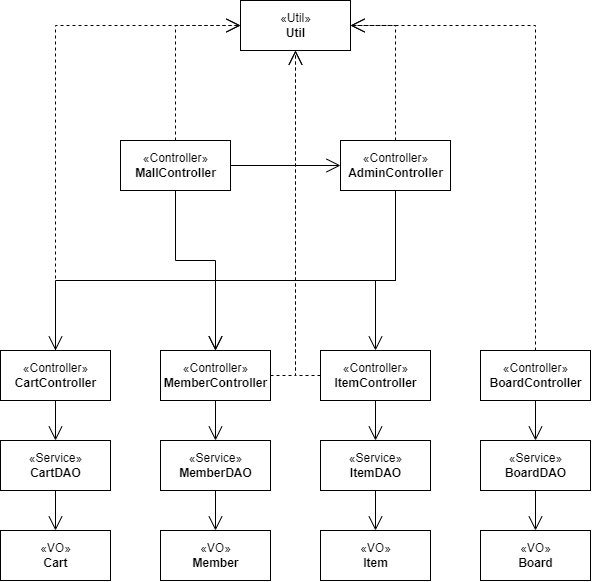

The diagram above was exported from draw.io. Its source (the exported page's mxGraphModel, read from the mxfile embedded in the PNG):
<mxGraphModel dx="748" dy="399" grid="1" gridSize="10" guides="1" tooltips="1" connect="1" arrows="1" fold="1" page="1" pageScale="1" pageWidth="827" pageHeight="1169" math="0" shadow="0">
  <root>
    <mxCell id="WIyWlLk6GJQsqaUBKTNV-0" />
    <mxCell id="WIyWlLk6GJQsqaUBKTNV-1" parent="WIyWlLk6GJQsqaUBKTNV-0" />
    <mxCell id="0cCevHkzs8_gmJCz1Q4H-8" value="«Util»&lt;br&gt;&lt;b&gt;Util&lt;/b&gt;" style="html=1;" vertex="1" parent="WIyWlLk6GJQsqaUBKTNV-1">
      <mxGeometry x="350" y="80" width="110" height="50" as="geometry" />
    </mxCell>
    <mxCell id="0cCevHkzs8_gmJCz1Q4H-10" value="«Controller»&lt;br&gt;&lt;b&gt;MallController&lt;/b&gt;" style="html=1;" vertex="1" parent="WIyWlLk6GJQsqaUBKTNV-1">
      <mxGeometry x="230" y="220" width="110" height="50" as="geometry" />
    </mxCell>
    <mxCell id="0cCevHkzs8_gmJCz1Q4H-11" value="«VO»&lt;br&gt;&lt;b&gt;Member&lt;/b&gt;" style="html=1;" vertex="1" parent="WIyWlLk6GJQsqaUBKTNV-1">
      <mxGeometry x="270" y="610" width="110" height="50" as="geometry" />
    </mxCell>
    <mxCell id="0cCevHkzs8_gmJCz1Q4H-12" value="«Controller»&lt;br&gt;&lt;b&gt;MemberController&lt;/b&gt;" style="html=1;" vertex="1" parent="WIyWlLk6GJQsqaUBKTNV-1">
      <mxGeometry x="270" y="430" width="110" height="50" as="geometry" />
    </mxCell>
    <mxCell id="0cCevHkzs8_gmJCz1Q4H-13" value="«Service»&lt;br&gt;&lt;b&gt;MemberDAO&lt;/b&gt;" style="html=1;" vertex="1" parent="WIyWlLk6GJQsqaUBKTNV-1">
      <mxGeometry x="270" y="520" width="110" height="50" as="geometry" />
    </mxCell>
    <mxCell id="0cCevHkzs8_gmJCz1Q4H-14" value="«VO»&lt;br&gt;&lt;b&gt;Item&lt;/b&gt;" style="html=1;" vertex="1" parent="WIyWlLk6GJQsqaUBKTNV-1">
      <mxGeometry x="430" y="610" width="110" height="50" as="geometry" />
    </mxCell>
    <mxCell id="0cCevHkzs8_gmJCz1Q4H-15" value="«Controller»&lt;br&gt;&lt;b&gt;ItemController&lt;/b&gt;" style="html=1;" vertex="1" parent="WIyWlLk6GJQsqaUBKTNV-1">
      <mxGeometry x="430" y="430" width="110" height="50" as="geometry" />
    </mxCell>
    <mxCell id="0cCevHkzs8_gmJCz1Q4H-16" value="«Service»&lt;br&gt;&lt;b&gt;ItemDAO&lt;/b&gt;" style="html=1;" vertex="1" parent="WIyWlLk6GJQsqaUBKTNV-1">
      <mxGeometry x="430" y="520" width="110" height="50" as="geometry" />
    </mxCell>
    <mxCell id="0cCevHkzs8_gmJCz1Q4H-17" value="«Controller»&lt;br&gt;&lt;b&gt;AdminController&lt;/b&gt;" style="html=1;" vertex="1" parent="WIyWlLk6GJQsqaUBKTNV-1">
      <mxGeometry x="450" y="220" width="110" height="50" as="geometry" />
    </mxCell>
    <mxCell id="0cCevHkzs8_gmJCz1Q4H-18" value="«VO»&lt;br&gt;&lt;b&gt;Cart&lt;/b&gt;" style="html=1;" vertex="1" parent="WIyWlLk6GJQsqaUBKTNV-1">
      <mxGeometry x="110" y="610" width="110" height="50" as="geometry" />
    </mxCell>
    <mxCell id="0cCevHkzs8_gmJCz1Q4H-19" value="«Controller»&lt;br&gt;&lt;b&gt;CartController&lt;/b&gt;" style="html=1;" vertex="1" parent="WIyWlLk6GJQsqaUBKTNV-1">
      <mxGeometry x="110" y="430" width="110" height="50" as="geometry" />
    </mxCell>
    <mxCell id="0cCevHkzs8_gmJCz1Q4H-20" value="«Service»&lt;br&gt;&lt;b&gt;CartDAO&lt;/b&gt;" style="html=1;" vertex="1" parent="WIyWlLk6GJQsqaUBKTNV-1">
      <mxGeometry x="110" y="520" width="110" height="50" as="geometry" />
    </mxCell>
    <mxCell id="0cCevHkzs8_gmJCz1Q4H-21" value="«Controller»&lt;br&gt;&lt;b&gt;BoardController&lt;/b&gt;" style="html=1;" vertex="1" parent="WIyWlLk6GJQsqaUBKTNV-1">
      <mxGeometry x="590" y="430" width="110" height="50" as="geometry" />
    </mxCell>
    <mxCell id="0cCevHkzs8_gmJCz1Q4H-22" value="«VO»&lt;br&gt;&lt;b&gt;Board&lt;/b&gt;" style="html=1;" vertex="1" parent="WIyWlLk6GJQsqaUBKTNV-1">
      <mxGeometry x="590" y="610" width="110" height="50" as="geometry" />
    </mxCell>
    <mxCell id="0cCevHkzs8_gmJCz1Q4H-23" value="«Service»&lt;br&gt;&lt;b&gt;BoardDAO&lt;/b&gt;" style="html=1;" vertex="1" parent="WIyWlLk6GJQsqaUBKTNV-1">
      <mxGeometry x="590" y="520" width="110" height="50" as="geometry" />
    </mxCell>
    <mxCell id="0cCevHkzs8_gmJCz1Q4H-25" value="" style="endArrow=open;endSize=12;dashed=1;html=1;rounded=0;" edge="1" parent="WIyWlLk6GJQsqaUBKTNV-1" source="0cCevHkzs8_gmJCz1Q4H-10" target="0cCevHkzs8_gmJCz1Q4H-8">
      <mxGeometry width="160" relative="1" as="geometry">
        <mxPoint x="270" y="340" as="sourcePoint" />
        <mxPoint x="430" y="340" as="targetPoint" />
        <Array as="points">
          <mxPoint x="285" y="105" />
        </Array>
      </mxGeometry>
    </mxCell>
    <mxCell id="0cCevHkzs8_gmJCz1Q4H-26" value="" style="endArrow=open;endSize=12;dashed=1;html=1;rounded=0;" edge="1" parent="WIyWlLk6GJQsqaUBKTNV-1" source="0cCevHkzs8_gmJCz1Q4H-12" target="0cCevHkzs8_gmJCz1Q4H-8">
      <mxGeometry y="5" width="160" relative="1" as="geometry">
        <mxPoint x="170" y="330" as="sourcePoint" />
        <mxPoint x="330" y="330" as="targetPoint" />
        <Array as="points">
          <mxPoint x="405" y="455" />
        </Array>
        <mxPoint as="offset" />
      </mxGeometry>
    </mxCell>
    <mxCell id="0cCevHkzs8_gmJCz1Q4H-27" value="" style="endArrow=open;endSize=12;dashed=1;html=1;rounded=0;" edge="1" parent="WIyWlLk6GJQsqaUBKTNV-1" source="0cCevHkzs8_gmJCz1Q4H-15" target="0cCevHkzs8_gmJCz1Q4H-8">
      <mxGeometry y="5" width="160" relative="1" as="geometry">
        <mxPoint x="400" y="510" as="sourcePoint" />
        <mxPoint x="431" y="130" as="targetPoint" />
        <Array as="points">
          <mxPoint x="405" y="455" />
        </Array>
        <mxPoint as="offset" />
      </mxGeometry>
    </mxCell>
    <mxCell id="0cCevHkzs8_gmJCz1Q4H-28" value="" style="endArrow=open;endSize=12;dashed=1;html=1;rounded=0;" edge="1" parent="WIyWlLk6GJQsqaUBKTNV-1" source="0cCevHkzs8_gmJCz1Q4H-19" target="0cCevHkzs8_gmJCz1Q4H-8">
      <mxGeometry width="160" relative="1" as="geometry">
        <mxPoint x="390" y="420" as="sourcePoint" />
        <mxPoint x="550" y="420" as="targetPoint" />
        <Array as="points">
          <mxPoint x="165" y="105" />
        </Array>
      </mxGeometry>
    </mxCell>
    <mxCell id="0cCevHkzs8_gmJCz1Q4H-29" value="" style="endArrow=open;endSize=12;dashed=1;html=1;rounded=0;" edge="1" parent="WIyWlLk6GJQsqaUBKTNV-1" source="0cCevHkzs8_gmJCz1Q4H-21" target="0cCevHkzs8_gmJCz1Q4H-8">
      <mxGeometry width="160" relative="1" as="geometry">
        <mxPoint x="390" y="420" as="sourcePoint" />
        <mxPoint x="550" y="420" as="targetPoint" />
        <Array as="points">
          <mxPoint x="645" y="105" />
        </Array>
      </mxGeometry>
    </mxCell>
    <mxCell id="0cCevHkzs8_gmJCz1Q4H-30" value="" style="endArrow=open;endSize=12;dashed=1;html=1;rounded=0;" edge="1" parent="WIyWlLk6GJQsqaUBKTNV-1" source="0cCevHkzs8_gmJCz1Q4H-17" target="0cCevHkzs8_gmJCz1Q4H-8">
      <mxGeometry width="160" relative="1" as="geometry">
        <mxPoint x="390" y="420" as="sourcePoint" />
        <mxPoint x="550" y="420" as="targetPoint" />
        <Array as="points">
          <mxPoint x="505" y="105" />
        </Array>
      </mxGeometry>
    </mxCell>
    <mxCell id="0cCevHkzs8_gmJCz1Q4H-31" value="" style="endArrow=open;endFill=1;endSize=12;html=1;rounded=0;" edge="1" parent="WIyWlLk6GJQsqaUBKTNV-1" source="0cCevHkzs8_gmJCz1Q4H-19" target="0cCevHkzs8_gmJCz1Q4H-20">
      <mxGeometry width="160" relative="1" as="geometry">
        <mxPoint x="190" y="500" as="sourcePoint" />
        <mxPoint x="350" y="500" as="targetPoint" />
      </mxGeometry>
    </mxCell>
    <mxCell id="0cCevHkzs8_gmJCz1Q4H-32" value="" style="endArrow=open;endFill=1;endSize=12;html=1;rounded=0;" edge="1" parent="WIyWlLk6GJQsqaUBKTNV-1" source="0cCevHkzs8_gmJCz1Q4H-20" target="0cCevHkzs8_gmJCz1Q4H-18">
      <mxGeometry width="160" relative="1" as="geometry">
        <mxPoint x="320" y="550" as="sourcePoint" />
        <mxPoint x="480" y="550" as="targetPoint" />
      </mxGeometry>
    </mxCell>
    <mxCell id="0cCevHkzs8_gmJCz1Q4H-33" value="" style="endArrow=open;endFill=1;endSize=12;html=1;rounded=0;" edge="1" parent="WIyWlLk6GJQsqaUBKTNV-1" source="0cCevHkzs8_gmJCz1Q4H-12" target="0cCevHkzs8_gmJCz1Q4H-13">
      <mxGeometry width="160" relative="1" as="geometry">
        <mxPoint x="320" y="550" as="sourcePoint" />
        <mxPoint x="480" y="550" as="targetPoint" />
      </mxGeometry>
    </mxCell>
    <mxCell id="0cCevHkzs8_gmJCz1Q4H-34" value="" style="endArrow=open;endFill=1;endSize=12;html=1;rounded=0;" edge="1" parent="WIyWlLk6GJQsqaUBKTNV-1" source="0cCevHkzs8_gmJCz1Q4H-13" target="0cCevHkzs8_gmJCz1Q4H-11">
      <mxGeometry width="160" relative="1" as="geometry">
        <mxPoint x="320" y="550" as="sourcePoint" />
        <mxPoint x="480" y="550" as="targetPoint" />
      </mxGeometry>
    </mxCell>
    <mxCell id="0cCevHkzs8_gmJCz1Q4H-35" value="" style="endArrow=open;endFill=1;endSize=12;html=1;rounded=0;" edge="1" parent="WIyWlLk6GJQsqaUBKTNV-1" source="0cCevHkzs8_gmJCz1Q4H-15" target="0cCevHkzs8_gmJCz1Q4H-16">
      <mxGeometry width="160" relative="1" as="geometry">
        <mxPoint x="320" y="550" as="sourcePoint" />
        <mxPoint x="480" y="550" as="targetPoint" />
      </mxGeometry>
    </mxCell>
    <mxCell id="0cCevHkzs8_gmJCz1Q4H-36" value="" style="endArrow=open;endFill=1;endSize=12;html=1;rounded=0;" edge="1" parent="WIyWlLk6GJQsqaUBKTNV-1" source="0cCevHkzs8_gmJCz1Q4H-16" target="0cCevHkzs8_gmJCz1Q4H-14">
      <mxGeometry width="160" relative="1" as="geometry">
        <mxPoint x="320" y="550" as="sourcePoint" />
        <mxPoint x="480" y="550" as="targetPoint" />
      </mxGeometry>
    </mxCell>
    <mxCell id="0cCevHkzs8_gmJCz1Q4H-37" value="" style="endArrow=open;endFill=1;endSize=12;html=1;rounded=0;" edge="1" parent="WIyWlLk6GJQsqaUBKTNV-1" source="0cCevHkzs8_gmJCz1Q4H-21" target="0cCevHkzs8_gmJCz1Q4H-23">
      <mxGeometry width="160" relative="1" as="geometry">
        <mxPoint x="320" y="550" as="sourcePoint" />
        <mxPoint x="480" y="550" as="targetPoint" />
      </mxGeometry>
    </mxCell>
    <mxCell id="0cCevHkzs8_gmJCz1Q4H-38" value="" style="endArrow=open;endFill=1;endSize=12;html=1;rounded=0;" edge="1" parent="WIyWlLk6GJQsqaUBKTNV-1" source="0cCevHkzs8_gmJCz1Q4H-23" target="0cCevHkzs8_gmJCz1Q4H-22">
      <mxGeometry width="160" relative="1" as="geometry">
        <mxPoint x="320" y="550" as="sourcePoint" />
        <mxPoint x="480" y="550" as="targetPoint" />
      </mxGeometry>
    </mxCell>
    <mxCell id="0cCevHkzs8_gmJCz1Q4H-39" value="" style="endArrow=open;endFill=1;endSize=12;html=1;rounded=0;" edge="1" parent="WIyWlLk6GJQsqaUBKTNV-1" source="0cCevHkzs8_gmJCz1Q4H-17" target="0cCevHkzs8_gmJCz1Q4H-15">
      <mxGeometry width="160" relative="1" as="geometry">
        <mxPoint x="320" y="380" as="sourcePoint" />
        <mxPoint x="480" y="380" as="targetPoint" />
        <Array as="points">
          <mxPoint x="505" y="360" />
          <mxPoint x="485" y="360" />
        </Array>
      </mxGeometry>
    </mxCell>
    <mxCell id="0cCevHkzs8_gmJCz1Q4H-40" value="" style="endArrow=open;endFill=1;endSize=12;html=1;rounded=0;" edge="1" parent="WIyWlLk6GJQsqaUBKTNV-1" source="0cCevHkzs8_gmJCz1Q4H-17" target="0cCevHkzs8_gmJCz1Q4H-12">
      <mxGeometry width="160" relative="1" as="geometry">
        <mxPoint x="320" y="380" as="sourcePoint" />
        <mxPoint x="480" y="380" as="targetPoint" />
        <Array as="points">
          <mxPoint x="505" y="360" />
          <mxPoint x="325" y="360" />
        </Array>
      </mxGeometry>
    </mxCell>
    <mxCell id="0cCevHkzs8_gmJCz1Q4H-41" value="" style="endArrow=open;endFill=1;endSize=12;html=1;rounded=0;" edge="1" parent="WIyWlLk6GJQsqaUBKTNV-1" source="0cCevHkzs8_gmJCz1Q4H-17" target="0cCevHkzs8_gmJCz1Q4H-19">
      <mxGeometry width="160" relative="1" as="geometry">
        <mxPoint x="320" y="380" as="sourcePoint" />
        <mxPoint x="480" y="380" as="targetPoint" />
        <Array as="points">
          <mxPoint x="505" y="360" />
          <mxPoint x="165" y="360" />
        </Array>
      </mxGeometry>
    </mxCell>
    <mxCell id="0cCevHkzs8_gmJCz1Q4H-42" value="" style="endArrow=open;endFill=1;endSize=12;html=1;rounded=0;" edge="1" parent="WIyWlLk6GJQsqaUBKTNV-1" source="0cCevHkzs8_gmJCz1Q4H-10" target="0cCevHkzs8_gmJCz1Q4H-17">
      <mxGeometry width="160" relative="1" as="geometry">
        <mxPoint x="320" y="300" as="sourcePoint" />
        <mxPoint x="480" y="300" as="targetPoint" />
      </mxGeometry>
    </mxCell>
    <mxCell id="0cCevHkzs8_gmJCz1Q4H-43" value="" style="endArrow=open;endFill=1;endSize=12;html=1;rounded=0;" edge="1" parent="WIyWlLk6GJQsqaUBKTNV-1" source="0cCevHkzs8_gmJCz1Q4H-10" target="0cCevHkzs8_gmJCz1Q4H-12">
      <mxGeometry width="160" relative="1" as="geometry">
        <mxPoint x="320" y="300" as="sourcePoint" />
        <mxPoint x="480" y="300" as="targetPoint" />
        <Array as="points">
          <mxPoint x="285" y="340" />
          <mxPoint x="325" y="340" />
        </Array>
      </mxGeometry>
    </mxCell>
  </root>
</mxGraphModel>